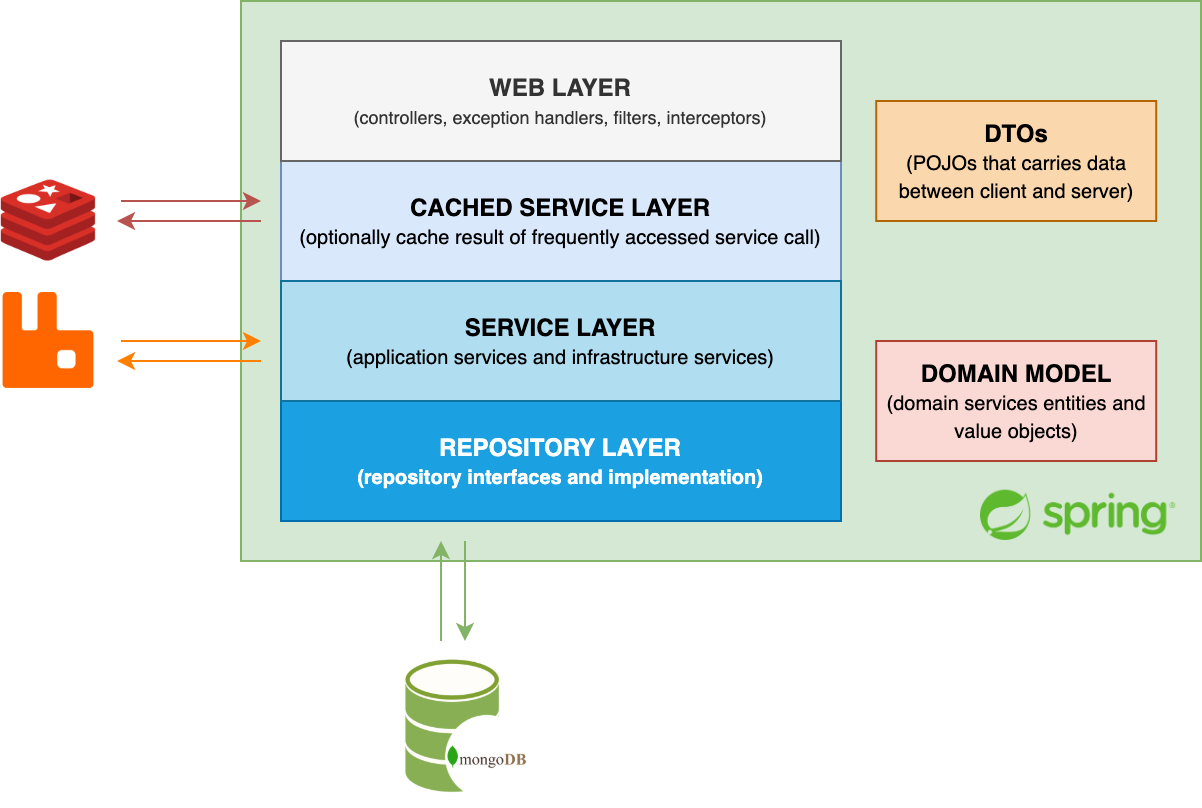

The diagram above was exported from draw.io. Its source (the exported page's mxGraphModel, read from the mxfile embedded in the PNG):
<mxGraphModel dx="1566" dy="1059" grid="1" gridSize="10" guides="1" tooltips="1" connect="1" arrows="1" fold="1" page="1" pageScale="1" pageWidth="827" pageHeight="1169" math="0" shadow="0">
  <root>
    <mxCell id="0" />
    <mxCell id="1" parent="0" />
    <mxCell id="pQHE0f_BFGnwooMeUVJS-54" value="" style="rounded=0;whiteSpace=wrap;html=1;fillColor=#d5e8d4;strokeColor=#82b366;" parent="1" vertex="1">
      <mxGeometry x="340" y="220" width="480" height="280" as="geometry" />
    </mxCell>
    <mxCell id="pQHE0f_BFGnwooMeUVJS-1" value="&lt;b&gt;CACHED SERVICE LAYER&lt;/b&gt;&lt;br&gt;&lt;font style=&quot;font-size: 10px&quot;&gt;(optionally cache result of frequently accessed service call)&lt;/font&gt;" style="rounded=0;whiteSpace=wrap;html=1;fillColor=#dae8fc;strokeColor=#6c8ebf;" parent="1" vertex="1">
      <mxGeometry x="360" y="300" width="280" height="60" as="geometry" />
    </mxCell>
    <mxCell id="pQHE0f_BFGnwooMeUVJS-2" value="&lt;b&gt;REPOSITORY LAYER&lt;br&gt;&lt;font style=&quot;font-size: 10px&quot;&gt;(repository interfaces and implementation)&lt;/font&gt;&lt;br&gt;&lt;/b&gt;" style="rounded=0;whiteSpace=wrap;html=1;fillColor=#1ba1e2;strokeColor=#006EAF;fontColor=#ffffff;" parent="1" vertex="1">
      <mxGeometry x="360" y="420" width="280" height="60" as="geometry" />
    </mxCell>
    <mxCell id="pQHE0f_BFGnwooMeUVJS-3" value="&lt;b&gt;WEB LAYER&lt;/b&gt;&lt;br&gt;&lt;font style=&quot;font-size: 9px&quot;&gt;(controllers, exception handlers, filters, interceptors)&lt;/font&gt;" style="whiteSpace=wrap;html=1;fillColor=#f5f5f5;strokeColor=#666666;fontColor=#333333;" parent="1" vertex="1">
      <mxGeometry x="360" y="240" width="280" height="60" as="geometry" />
    </mxCell>
    <mxCell id="pQHE0f_BFGnwooMeUVJS-4" value="&lt;b&gt;DTOs&lt;/b&gt;&lt;br&gt;&lt;div style=&quot;text-align: center&quot;&gt;&lt;font style=&quot;font-size: 10px&quot;&gt;(POJOs that carries data between client and server)&lt;/font&gt;&lt;/div&gt;" style="whiteSpace=wrap;html=1;fillColor=#fad7ac;strokeColor=#b46504;" parent="1" vertex="1">
      <mxGeometry x="657.61" y="270" width="140" height="60" as="geometry" />
    </mxCell>
    <mxCell id="pQHE0f_BFGnwooMeUVJS-5" value="&lt;b&gt;DOMAIN MODEL&lt;br&gt;&lt;/b&gt;&lt;font style=&quot;font-size: 10px&quot;&gt;(domain services entities and value objects)&lt;/font&gt;" style="whiteSpace=wrap;html=1;fillColor=#fad9d5;strokeColor=#ae4132;" parent="1" vertex="1">
      <mxGeometry x="657.61" y="390" width="140" height="60" as="geometry" />
    </mxCell>
    <mxCell id="pQHE0f_BFGnwooMeUVJS-14" value="" style="shape=image;imageAspect=0;aspect=fixed;verticalLabelPosition=bottom;verticalAlign=top;image=https://getdrawings.com/free-icon/mongodb-icon-62.png;" parent="1" vertex="1">
      <mxGeometry x="414" y="546" width="77" height="77" as="geometry" />
    </mxCell>
    <mxCell id="pQHE0f_BFGnwooMeUVJS-21" value="&lt;b&gt;SERVICE LAYER&lt;/b&gt;&lt;br&gt;&lt;font style=&quot;font-size: 10px&quot;&gt;(application services and infrastructure services)&lt;/font&gt;" style="rounded=0;whiteSpace=wrap;html=1;fillColor=#b1ddf0;strokeColor=#10739e;" parent="1" vertex="1">
      <mxGeometry x="360" y="360" width="280" height="60" as="geometry" />
    </mxCell>
    <mxCell id="pQHE0f_BFGnwooMeUVJS-26" value="" style="shape=image;imageAspect=0;aspect=fixed;verticalLabelPosition=bottom;verticalAlign=top;image=https://cdn4.iconfinder.com/data/icons/redis-2/1451/Untitled-2-512.png;" parent="1" vertex="1">
      <mxGeometry x="220" y="306" width="48" height="48" as="geometry" />
    </mxCell>
    <mxCell id="pQHE0f_BFGnwooMeUVJS-36" value="" style="shape=image;imageAspect=0;aspect=fixed;verticalLabelPosition=bottom;verticalAlign=top;image=https://cdn.iconscout.com/icon/free/png-256/rabbitmq-282296.png;" parent="1" vertex="1">
      <mxGeometry x="220" y="366" width="48" height="48" as="geometry" />
    </mxCell>
    <mxCell id="pQHE0f_BFGnwooMeUVJS-43" value="" style="endArrow=classic;html=1;fillColor=#f8cecc;strokeColor=#b85450;" parent="1" edge="1">
      <mxGeometry width="50" height="50" relative="1" as="geometry">
        <mxPoint x="280" y="320" as="sourcePoint" />
        <mxPoint x="350" y="320" as="targetPoint" />
      </mxGeometry>
    </mxCell>
    <mxCell id="pQHE0f_BFGnwooMeUVJS-45" value="" style="endArrow=classic;html=1;fillColor=#f8cecc;strokeColor=#b85450;" parent="1" edge="1">
      <mxGeometry width="50" height="50" relative="1" as="geometry">
        <mxPoint x="350" y="330" as="sourcePoint" />
        <mxPoint x="278" y="330" as="targetPoint" />
      </mxGeometry>
    </mxCell>
    <mxCell id="pQHE0f_BFGnwooMeUVJS-47" value="" style="endArrow=classic;html=1;fillColor=#f8cecc;strokeColor=#FF8000;" parent="1" edge="1">
      <mxGeometry width="50" height="50" relative="1" as="geometry">
        <mxPoint x="280" y="390" as="sourcePoint" />
        <mxPoint x="350" y="390" as="targetPoint" />
      </mxGeometry>
    </mxCell>
    <mxCell id="pQHE0f_BFGnwooMeUVJS-48" value="" style="endArrow=classic;html=1;fillColor=#f8cecc;strokeColor=#FF8000;" parent="1" edge="1">
      <mxGeometry width="50" height="50" relative="1" as="geometry">
        <mxPoint x="350" y="400" as="sourcePoint" />
        <mxPoint x="278" y="400" as="targetPoint" />
      </mxGeometry>
    </mxCell>
    <mxCell id="pQHE0f_BFGnwooMeUVJS-49" value="" style="endArrow=classic;html=1;fillColor=#d5e8d4;strokeColor=#82b366;" parent="1" edge="1">
      <mxGeometry width="50" height="50" relative="1" as="geometry">
        <mxPoint x="452" y="490" as="sourcePoint" />
        <mxPoint x="452" y="540" as="targetPoint" />
      </mxGeometry>
    </mxCell>
    <mxCell id="pQHE0f_BFGnwooMeUVJS-50" value="" style="endArrow=classic;html=1;fillColor=#d5e8d4;strokeColor=#82b366;" parent="1" edge="1">
      <mxGeometry width="50" height="50" relative="1" as="geometry">
        <mxPoint x="440" y="540" as="sourcePoint" />
        <mxPoint x="440" y="490" as="targetPoint" />
      </mxGeometry>
    </mxCell>
    <mxCell id="pQHE0f_BFGnwooMeUVJS-59" value="" style="shape=image;imageAspect=0;aspect=fixed;verticalLabelPosition=bottom;verticalAlign=top;image=https://upload.wikimedia.org/wikipedia/commons/thumb/4/44/Spring_Framework_Logo_2018.svg/800px-Spring_Framework_Logo_2018.svg.png;" parent="1" vertex="1">
      <mxGeometry x="710" y="464.85" width="97.61" height="25.15" as="geometry" />
    </mxCell>
  </root>
</mxGraphModel>